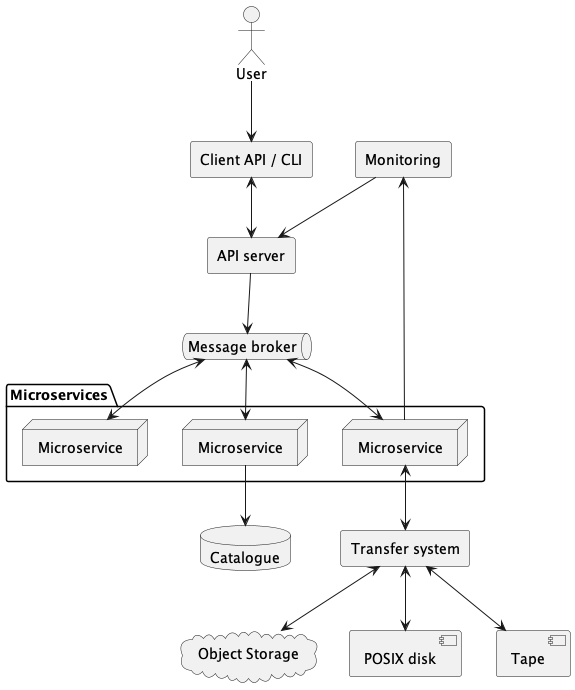

The diagram above was rendered by PlantUML. Its source (embedded in the PNG):
@startuml overview

actor user as "User"
agent client as "Client API / CLI"
agent API_server as "API server"
queue message_broker as "Message broker"
agent monitoring as "Monitoring"
database catalogue as "Catalogue"
cloud object_storage as "Object Storage"
agent transfer as "Transfer system"
component posix as "POSIX disk"
component tape as "Tape"

package Microservices {
node micro_service_1 as "Microservice"
node micro_service_2 as "Microservice"
node micro_service_3 as "Microservice"
}  

user-->client
client<-->API_server
API_server-->message_broker
message_broker <--> micro_service_1
message_broker <--> micro_service_2
message_broker <--> micro_service_3
micro_service_3 --> monitoring
micro_service_1 --> catalogue
monitoring --> API_server
micro_service_3 <--> transfer
transfer <--> object_storage
transfer <--> posix
transfer <--> tape

@enduml